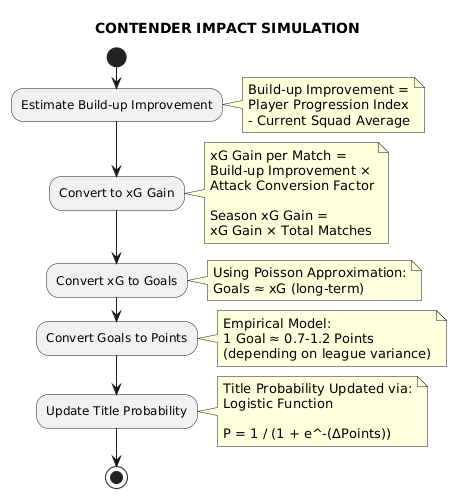

The diagram above was rendered by PlantUML. Its source (embedded in the PNG):
@startuml
title CONTENDER IMPACT SIMULATION

start

:Estimate Build-up Improvement;

note right
Build-up Improvement =
Player Progression Index
- Current Squad Average
end note

:Convert to xG Gain;

note right
xG Gain per Match =
Build-up Improvement ×
Attack Conversion Factor

Season xG Gain =
xG Gain × Total Matches
end note

:Convert xG to Goals;

note right
Using Poisson Approximation:
Goals ≈ xG (long-term)
end note

:Convert Goals to Points;

note right
Empirical Model:
1 Goal ≈ 0.7-1.2 Points
(depending on league variance)
end note

:Update Title Probability;

note right
Title Probability Updated via:
Logistic Function

P = 1 / (1 + e^-(ΔPoints))
end note

stop
@enduml